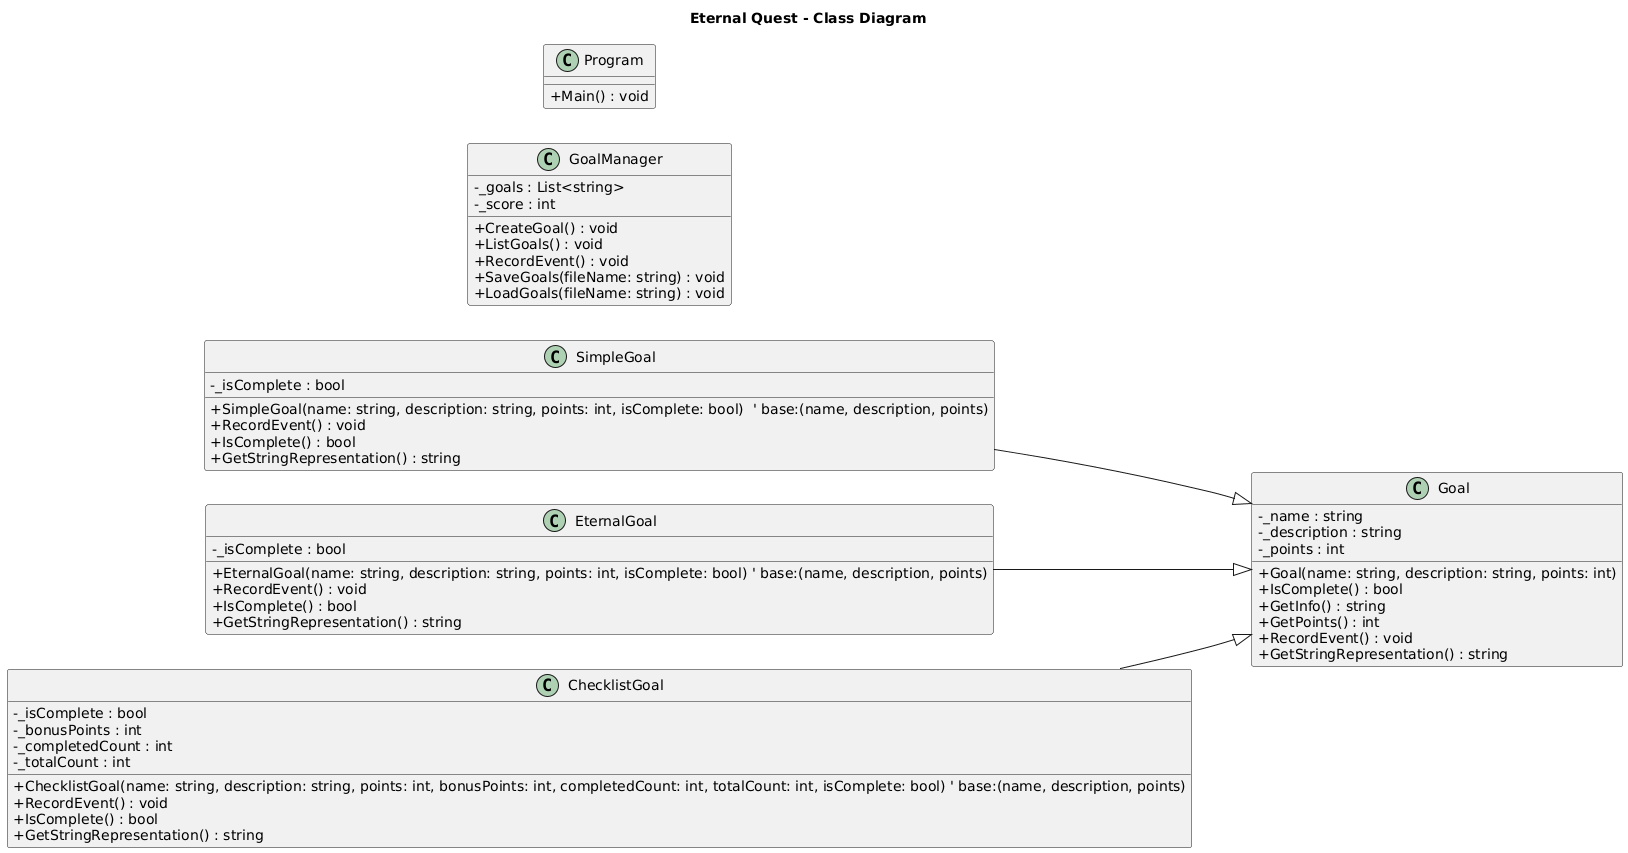

The diagram above was rendered by PlantUML. Its source (embedded in the PNG):
@startuml
title Eternal Quest - Class Diagram
skinparam classAttributeIconSize 0
left to right direction

' ===== Base Class =====
class Goal {
  - _name : string
  - _description : string
  - _points : int

  + Goal(name: string, description: string, points: int)
  + IsComplete() : bool
  + GetInfo() : string
  + GetPoints() : int
  + RecordEvent() : void
  + GetStringRepresentation() : string
}

' ===== SimpleGoal =====
class SimpleGoal {
  - _isComplete : bool

  + SimpleGoal(name: string, description: string, points: int, isComplete: bool)  ' base:(name, description, points)
  + RecordEvent() : void
  + IsComplete() : bool
  + GetStringRepresentation() : string
}

' ===== EternalGoal =====
class EternalGoal {
  - _isComplete : bool

  + EternalGoal(name: string, description: string, points: int, isComplete: bool) ' base:(name, description, points)
  + RecordEvent() : void
  + IsComplete() : bool
  + GetStringRepresentation() : string
}

' ===== ChecklistGoal =====
class ChecklistGoal {
  - _isComplete : bool
  - _bonusPoints : int
  - _completedCount : int
  - _totalCount : int

  + ChecklistGoal(name: string, description: string, points: int, bonusPoints: int, completedCount: int, totalCount: int, isComplete: bool) ' base:(name, description, points)
  + RecordEvent() : void
  + IsComplete() : bool
  + GetStringRepresentation() : string
}

' ===== GoalManager =====
class GoalManager {
  - _goals : List<string>
  - _score : int

  + CreateGoal() : void
  + ListGoals() : void
  + RecordEvent() : void
  + SaveGoals(fileName: string) : void
  + LoadGoals(fileName: string) : void
}

' ===== Program =====
class Program {
  + Main() : void
}

' ===== Inheritance =====
SimpleGoal --|> Goal
EternalGoal --|> Goal
ChecklistGoal --|> Goal
@enduml